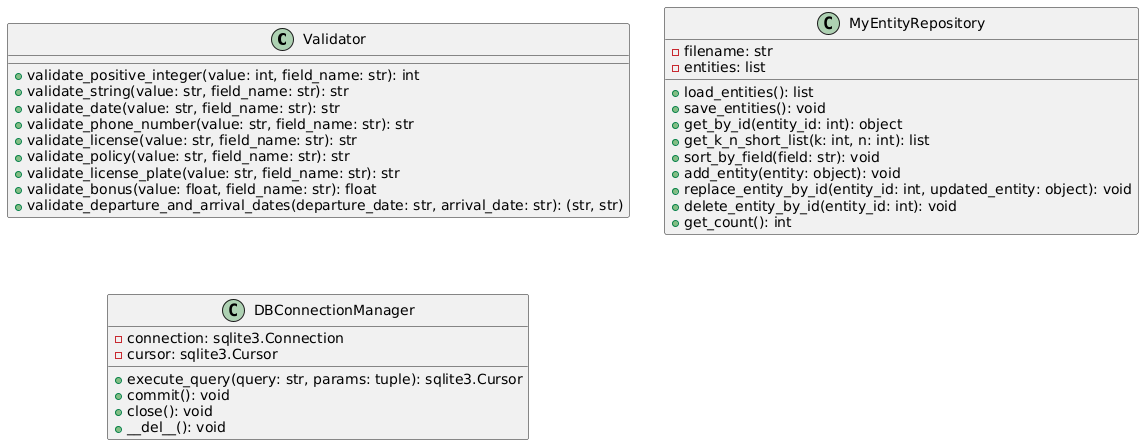

The diagram above was rendered by PlantUML. Its source (embedded in the PNG):
@startuml
class Validator {
    + validate_positive_integer(value: int, field_name: str): int
    + validate_string(value: str, field_name: str): str
    + validate_date(value: str, field_name: str): str
    + validate_phone_number(value: str, field_name: str): str
    + validate_license(value: str, field_name: str): str
    + validate_policy(value: str, field_name: str): str
    + validate_license_plate(value: str, field_name: str): str
    + validate_bonus(value: float, field_name: str): float
    + validate_departure_and_arrival_dates(departure_date: str, arrival_date: str): (str, str)
}

class MyEntityRepository {
    - filename: str
    - entities: list
    + load_entities(): list
    + save_entities(): void
    + get_by_id(entity_id: int): object
    + get_k_n_short_list(k: int, n: int): list
    + sort_by_field(field: str): void
    + add_entity(entity: object): void
    + replace_entity_by_id(entity_id: int, updated_entity: object): void
    + delete_entity_by_id(entity_id: int): void
    + get_count(): int
}

class DBConnectionManager {
    - connection: sqlite3.Connection
    - cursor: sqlite3.Cursor
    + execute_query(query: str, params: tuple): sqlite3.Cursor
    + commit(): void
    + close(): void
    + __del__(): void
}
@enduml